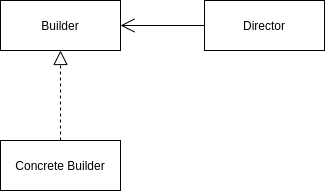

The diagram above was exported from draw.io. Its source (the exported page's mxGraphModel, read from the mxfile embedded in the PNG):
<mxGraphModel dx="1046" dy="366" grid="1" gridSize="10" guides="1" tooltips="1" connect="1" arrows="1" fold="1" page="1" pageScale="1" pageWidth="827" pageHeight="1169" math="0" shadow="0">
  <root>
    <mxCell id="0" />
    <mxCell id="1" parent="0" />
    <mxCell id="2" value="Builder" style="rounded=0;whiteSpace=wrap;html=1;" vertex="1" parent="1">
      <mxGeometry x="150" y="60" width="120" height="50" as="geometry" />
    </mxCell>
    <mxCell id="3" value="Concrete Builder" style="rounded=0;whiteSpace=wrap;html=1;" vertex="1" parent="1">
      <mxGeometry x="150" y="200" width="120" height="50" as="geometry" />
    </mxCell>
    <mxCell id="4" value="" style="endArrow=block;dashed=1;endFill=0;endSize=12;html=1;exitX=0.5;exitY=0;exitDx=0;exitDy=0;entryX=0.5;entryY=1;entryDx=0;entryDy=0;" edge="1" parent="1" source="3" target="2">
      <mxGeometry width="160" relative="1" as="geometry">
        <mxPoint x="170" y="150" as="sourcePoint" />
        <mxPoint x="330" y="150" as="targetPoint" />
      </mxGeometry>
    </mxCell>
    <mxCell id="5" value="Director" style="rounded=0;whiteSpace=wrap;html=1;" vertex="1" parent="1">
      <mxGeometry x="354" y="60" width="120" height="50" as="geometry" />
    </mxCell>
    <mxCell id="6" value="" style="endArrow=open;endFill=1;endSize=12;html=1;exitX=0;exitY=0.5;exitDx=0;exitDy=0;entryX=1;entryY=0.5;entryDx=0;entryDy=0;" edge="1" parent="1" source="5" target="2">
      <mxGeometry width="160" relative="1" as="geometry">
        <mxPoint x="340" y="350" as="sourcePoint" />
        <mxPoint x="500" y="350" as="targetPoint" />
      </mxGeometry>
    </mxCell>
  </root>
</mxGraphModel>